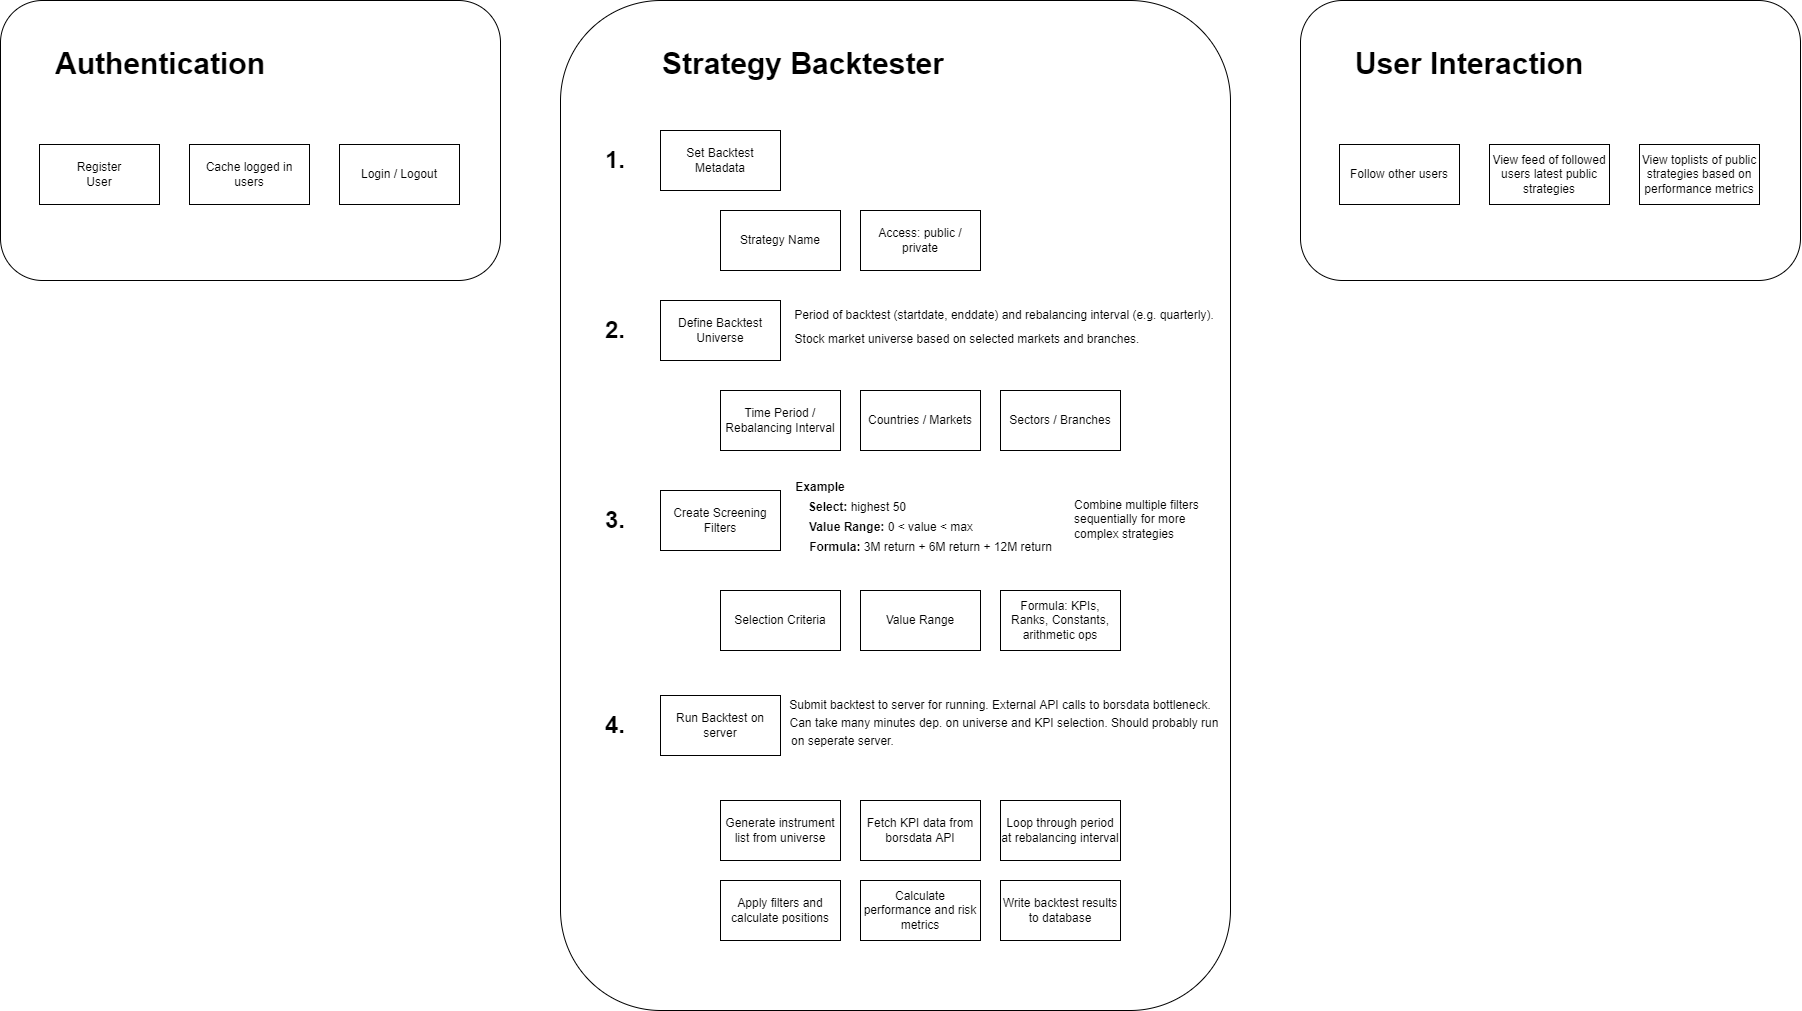

The diagram above was exported from draw.io. Its source (the exported page's mxGraphModel, read from the mxfile embedded in the PNG):
<mxGraphModel dx="3015" dy="2254" grid="1" gridSize="10" guides="1" tooltips="1" connect="1" arrows="1" fold="1" page="1" pageScale="1" pageWidth="827" pageHeight="1169" math="0" shadow="0">
  <root>
    <mxCell id="0" />
    <mxCell id="1" parent="0" />
    <mxCell id="GqUk1M1ulALlxJErEMAV-51" value="" style="rounded=1;whiteSpace=wrap;html=1;fontSize=12;" vertex="1" parent="1">
      <mxGeometry x="-670" y="-160" width="500" height="280" as="geometry" />
    </mxCell>
    <mxCell id="GqUk1M1ulALlxJErEMAV-8" value="" style="rounded=1;whiteSpace=wrap;html=1;" vertex="1" parent="1">
      <mxGeometry x="-110" y="-160" width="670" height="1010" as="geometry" />
    </mxCell>
    <mxCell id="GqUk1M1ulALlxJErEMAV-1" value="Register&lt;br&gt;User" style="rounded=0;whiteSpace=wrap;html=1;" vertex="1" parent="1">
      <mxGeometry x="-631" y="-16" width="120" height="60" as="geometry" />
    </mxCell>
    <mxCell id="GqUk1M1ulALlxJErEMAV-2" value="Define Backtest&lt;br&gt;Universe" style="rounded=0;whiteSpace=wrap;html=1;" vertex="1" parent="1">
      <mxGeometry x="-10" y="140" width="120" height="60" as="geometry" />
    </mxCell>
    <mxCell id="GqUk1M1ulALlxJErEMAV-3" value="Time Period / Rebalancing Interval" style="rounded=0;whiteSpace=wrap;html=1;" vertex="1" parent="1">
      <mxGeometry x="50" y="230" width="120" height="60" as="geometry" />
    </mxCell>
    <mxCell id="GqUk1M1ulALlxJErEMAV-4" value="Countries / Markets" style="rounded=0;whiteSpace=wrap;html=1;" vertex="1" parent="1">
      <mxGeometry x="190" y="230" width="120" height="60" as="geometry" />
    </mxCell>
    <mxCell id="GqUk1M1ulALlxJErEMAV-5" value="Sectors / Branches" style="rounded=0;whiteSpace=wrap;html=1;" vertex="1" parent="1">
      <mxGeometry x="330" y="230" width="120" height="60" as="geometry" />
    </mxCell>
    <mxCell id="GqUk1M1ulALlxJErEMAV-11" value="Create Screening&lt;br&gt;Filters" style="rounded=0;whiteSpace=wrap;html=1;" vertex="1" parent="1">
      <mxGeometry x="-10" y="330" width="120" height="60" as="geometry" />
    </mxCell>
    <mxCell id="GqUk1M1ulALlxJErEMAV-12" value="Formula: KPIs, Ranks, Constants, arithmetic ops" style="rounded=0;whiteSpace=wrap;html=1;" vertex="1" parent="1">
      <mxGeometry x="330" y="430" width="120" height="60" as="geometry" />
    </mxCell>
    <mxCell id="GqUk1M1ulALlxJErEMAV-13" value="Selection Criteria" style="rounded=0;whiteSpace=wrap;html=1;" vertex="1" parent="1">
      <mxGeometry x="50" y="430" width="120" height="60" as="geometry" />
    </mxCell>
    <mxCell id="GqUk1M1ulALlxJErEMAV-14" value="&lt;h1&gt;&lt;span style=&quot;font-size: 30px&quot;&gt;Strategy Backtester&lt;/span&gt;&lt;/h1&gt;" style="text;html=1;strokeColor=none;fillColor=none;spacing=5;spacingTop=-20;whiteSpace=wrap;overflow=hidden;rounded=0;" vertex="1" parent="1">
      <mxGeometry x="-13" y="-120" width="313" height="40" as="geometry" />
    </mxCell>
    <mxCell id="GqUk1M1ulALlxJErEMAV-15" value="&lt;h1&gt;2.&lt;/h1&gt;" style="text;html=1;strokeColor=none;fillColor=none;spacing=5;spacingTop=-20;whiteSpace=wrap;overflow=hidden;rounded=0;" vertex="1" parent="1">
      <mxGeometry x="-70" y="150" width="50" height="40" as="geometry" />
    </mxCell>
    <mxCell id="GqUk1M1ulALlxJErEMAV-16" value="&lt;h1&gt;3.&lt;/h1&gt;" style="text;html=1;strokeColor=none;fillColor=none;spacing=5;spacingTop=-20;whiteSpace=wrap;overflow=hidden;rounded=0;" vertex="1" parent="1">
      <mxGeometry x="-70" y="340" width="50" height="40" as="geometry" />
    </mxCell>
    <mxCell id="GqUk1M1ulALlxJErEMAV-17" value="Value Range" style="rounded=0;whiteSpace=wrap;html=1;" vertex="1" parent="1">
      <mxGeometry x="190" y="430" width="120" height="60" as="geometry" />
    </mxCell>
    <mxCell id="GqUk1M1ulALlxJErEMAV-24" value="&lt;h1&gt;4.&lt;/h1&gt;" style="text;html=1;strokeColor=none;fillColor=none;spacing=5;spacingTop=-20;whiteSpace=wrap;overflow=hidden;rounded=0;" vertex="1" parent="1">
      <mxGeometry x="-70" y="545" width="50" height="40" as="geometry" />
    </mxCell>
    <mxCell id="GqUk1M1ulALlxJErEMAV-25" value="Run Backtest on server" style="rounded=0;whiteSpace=wrap;html=1;" vertex="1" parent="1">
      <mxGeometry x="-10" y="535" width="120" height="60" as="geometry" />
    </mxCell>
    <mxCell id="GqUk1M1ulALlxJErEMAV-26" value="Generate instrument&lt;br&gt;list from universe" style="rounded=0;whiteSpace=wrap;html=1;" vertex="1" parent="1">
      <mxGeometry x="50" y="640" width="120" height="60" as="geometry" />
    </mxCell>
    <mxCell id="GqUk1M1ulALlxJErEMAV-27" value="Fetch KPI data from borsdata API" style="rounded=0;whiteSpace=wrap;html=1;" vertex="1" parent="1">
      <mxGeometry x="190" y="640" width="120" height="60" as="geometry" />
    </mxCell>
    <mxCell id="GqUk1M1ulALlxJErEMAV-28" value="Loop through period at rebalancing interval" style="rounded=0;whiteSpace=wrap;html=1;" vertex="1" parent="1">
      <mxGeometry x="330" y="640" width="120" height="60" as="geometry" />
    </mxCell>
    <mxCell id="GqUk1M1ulALlxJErEMAV-30" value="Apply filters and calculate positions" style="rounded=0;whiteSpace=wrap;html=1;" vertex="1" parent="1">
      <mxGeometry x="50" y="720" width="120" height="60" as="geometry" />
    </mxCell>
    <mxCell id="GqUk1M1ulALlxJErEMAV-31" value="Calculate performance and risk metrics" style="rounded=0;whiteSpace=wrap;html=1;" vertex="1" parent="1">
      <mxGeometry x="190" y="720" width="120" height="60" as="geometry" />
    </mxCell>
    <mxCell id="GqUk1M1ulALlxJErEMAV-32" value="Write backtest results to database" style="rounded=0;whiteSpace=wrap;html=1;" vertex="1" parent="1">
      <mxGeometry x="330" y="720" width="120" height="60" as="geometry" />
    </mxCell>
    <mxCell id="GqUk1M1ulALlxJErEMAV-33" value="Set Backtest Metadata" style="rounded=0;whiteSpace=wrap;html=1;" vertex="1" parent="1">
      <mxGeometry x="-10" y="-30" width="120" height="60" as="geometry" />
    </mxCell>
    <mxCell id="GqUk1M1ulALlxJErEMAV-34" value="&lt;h1&gt;1.&lt;/h1&gt;" style="text;html=1;strokeColor=none;fillColor=none;spacing=5;spacingTop=-20;whiteSpace=wrap;overflow=hidden;rounded=0;" vertex="1" parent="1">
      <mxGeometry x="-70" y="-20" width="50" height="40" as="geometry" />
    </mxCell>
    <mxCell id="GqUk1M1ulALlxJErEMAV-35" value="Strategy Name" style="rounded=0;whiteSpace=wrap;html=1;" vertex="1" parent="1">
      <mxGeometry x="50" y="50" width="120" height="60" as="geometry" />
    </mxCell>
    <mxCell id="GqUk1M1ulALlxJErEMAV-36" value="Access: public / private" style="rounded=0;whiteSpace=wrap;html=1;" vertex="1" parent="1">
      <mxGeometry x="190" y="50" width="120" height="60" as="geometry" />
    </mxCell>
    <mxCell id="GqUk1M1ulALlxJErEMAV-39" value="&lt;font style=&quot;font-size: 12px&quot;&gt;Period of backtest (startdate, enddate) and rebalancing interval (e.g. quarterly).&lt;/font&gt;" style="text;html=1;strokeColor=none;fillColor=none;align=center;verticalAlign=middle;whiteSpace=wrap;rounded=0;fontSize=30;" vertex="1" parent="1">
      <mxGeometry x="119" y="123" width="430" height="50" as="geometry" />
    </mxCell>
    <mxCell id="GqUk1M1ulALlxJErEMAV-40" value="&lt;span style=&quot;font-size: 12px&quot;&gt;Stock market universe based on selected markets and branches.&lt;/span&gt;" style="text;html=1;strokeColor=none;fillColor=none;align=center;verticalAlign=middle;whiteSpace=wrap;rounded=0;fontSize=30;" vertex="1" parent="1">
      <mxGeometry x="117" y="147" width="360" height="50" as="geometry" />
    </mxCell>
    <mxCell id="GqUk1M1ulALlxJErEMAV-41" value="&lt;span style=&quot;font-size: 12px&quot;&gt;&lt;b&gt;Select:&lt;/b&gt; highest 50&lt;br&gt;&lt;/span&gt;" style="text;html=1;strokeColor=none;fillColor=none;align=center;verticalAlign=middle;whiteSpace=wrap;rounded=0;fontSize=30;" vertex="1" parent="1">
      <mxGeometry x="112" y="330" width="150" height="20" as="geometry" />
    </mxCell>
    <mxCell id="GqUk1M1ulALlxJErEMAV-42" value="&lt;span style=&quot;font-size: 12px&quot;&gt;&lt;b&gt;Value Range:&lt;/b&gt; 0 &amp;lt; value &amp;lt; max&lt;br&gt;&lt;/span&gt;" style="text;html=1;strokeColor=none;fillColor=none;align=center;verticalAlign=middle;whiteSpace=wrap;rounded=0;fontSize=30;" vertex="1" parent="1">
      <mxGeometry x="116" y="350" width="210" height="20" as="geometry" />
    </mxCell>
    <mxCell id="GqUk1M1ulALlxJErEMAV-43" value="&lt;span style=&quot;font-size: 12px&quot;&gt;&lt;b&gt;Formula:&lt;/b&gt; 3M return + 6M return + 12M return&lt;br&gt;&lt;/span&gt;" style="text;html=1;strokeColor=none;fillColor=none;align=center;verticalAlign=middle;whiteSpace=wrap;rounded=0;fontSize=30;" vertex="1" parent="1">
      <mxGeometry x="116" y="370" width="289" height="20" as="geometry" />
    </mxCell>
    <mxCell id="GqUk1M1ulALlxJErEMAV-44" value="&lt;span style=&quot;font-size: 12px&quot;&gt;&lt;b&gt;Example&lt;/b&gt;&lt;br&gt;&lt;/span&gt;" style="text;html=1;strokeColor=none;fillColor=none;align=center;verticalAlign=middle;whiteSpace=wrap;rounded=0;fontSize=30;" vertex="1" parent="1">
      <mxGeometry x="112.5" y="310" width="75.5" height="20" as="geometry" />
    </mxCell>
    <mxCell id="GqUk1M1ulALlxJErEMAV-45" value="&lt;span style=&quot;font-size: 12px&quot;&gt;Submit backtest to server for running. External API calls to borsdata bottleneck.&lt;br&gt;&lt;/span&gt;" style="text;html=1;strokeColor=none;fillColor=none;align=center;verticalAlign=middle;whiteSpace=wrap;rounded=0;fontSize=30;" vertex="1" parent="1">
      <mxGeometry x="106" y="528" width="448" height="20" as="geometry" />
    </mxCell>
    <mxCell id="GqUk1M1ulALlxJErEMAV-46" value="&lt;span style=&quot;font-size: 12px&quot;&gt;Can take many minutes dep. on universe and KPI selection. Should probably run&lt;br&gt;&lt;/span&gt;" style="text;html=1;strokeColor=none;fillColor=none;align=center;verticalAlign=middle;whiteSpace=wrap;rounded=0;fontSize=30;" vertex="1" parent="1">
      <mxGeometry x="109" y="546" width="450" height="20" as="geometry" />
    </mxCell>
    <mxCell id="GqUk1M1ulALlxJErEMAV-47" value="&lt;div&gt;&lt;span style=&quot;font-size: 12px&quot;&gt;on seperate server.&lt;/span&gt;&lt;/div&gt;" style="text;html=1;strokeColor=none;fillColor=none;align=left;verticalAlign=middle;whiteSpace=wrap;rounded=0;fontSize=30;" vertex="1" parent="1">
      <mxGeometry x="119" y="564" width="121" height="20" as="geometry" />
    </mxCell>
    <mxCell id="GqUk1M1ulALlxJErEMAV-48" value="Combine multiple filters sequentially for more complex strategies" style="text;html=1;strokeColor=none;fillColor=none;align=left;verticalAlign=middle;whiteSpace=wrap;rounded=0;fontSize=12;" vertex="1" parent="1">
      <mxGeometry x="402" y="344" width="136" height="30" as="geometry" />
    </mxCell>
    <mxCell id="GqUk1M1ulALlxJErEMAV-49" value="Login / Logout" style="rounded=0;whiteSpace=wrap;html=1;" vertex="1" parent="1">
      <mxGeometry x="-331" y="-16" width="120" height="60" as="geometry" />
    </mxCell>
    <mxCell id="GqUk1M1ulALlxJErEMAV-50" value="Cache logged in users" style="rounded=0;whiteSpace=wrap;html=1;" vertex="1" parent="1">
      <mxGeometry x="-481" y="-16" width="120" height="60" as="geometry" />
    </mxCell>
    <mxCell id="GqUk1M1ulALlxJErEMAV-52" value="&lt;h1&gt;&lt;font style=&quot;font-size: 30px&quot;&gt;Authentication&lt;/font&gt;&lt;/h1&gt;" style="text;html=1;strokeColor=none;fillColor=none;spacing=5;spacingTop=-20;whiteSpace=wrap;overflow=hidden;rounded=0;" vertex="1" parent="1">
      <mxGeometry x="-620" y="-120" width="255" height="40" as="geometry" />
    </mxCell>
    <mxCell id="GqUk1M1ulALlxJErEMAV-53" value="" style="rounded=1;whiteSpace=wrap;html=1;fontSize=12;" vertex="1" parent="1">
      <mxGeometry x="630" y="-160" width="500" height="280" as="geometry" />
    </mxCell>
    <mxCell id="GqUk1M1ulALlxJErEMAV-54" value="Follow other users" style="rounded=0;whiteSpace=wrap;html=1;" vertex="1" parent="1">
      <mxGeometry x="669" y="-16" width="120" height="60" as="geometry" />
    </mxCell>
    <mxCell id="GqUk1M1ulALlxJErEMAV-55" value="View toplists of public strategies based on performance metrics" style="rounded=0;whiteSpace=wrap;html=1;" vertex="1" parent="1">
      <mxGeometry x="969" y="-16" width="120" height="60" as="geometry" />
    </mxCell>
    <mxCell id="GqUk1M1ulALlxJErEMAV-56" value="View feed of followed users latest public strategies" style="rounded=0;whiteSpace=wrap;html=1;" vertex="1" parent="1">
      <mxGeometry x="819" y="-16" width="120" height="60" as="geometry" />
    </mxCell>
    <mxCell id="GqUk1M1ulALlxJErEMAV-57" value="&lt;h1&gt;&lt;font style=&quot;font-size: 30px&quot;&gt;User Interaction&lt;/font&gt;&lt;/h1&gt;" style="text;html=1;strokeColor=none;fillColor=none;spacing=5;spacingTop=-20;whiteSpace=wrap;overflow=hidden;rounded=0;" vertex="1" parent="1">
      <mxGeometry x="680" y="-120" width="255" height="40" as="geometry" />
    </mxCell>
  </root>
</mxGraphModel>